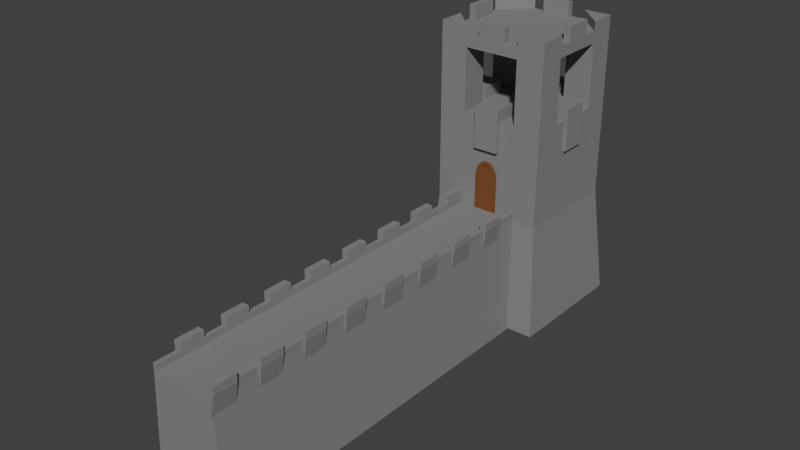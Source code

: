 # Source: wall.blend  (saved by Blender 2.76.0; exported with 4.5.12 LTS)
import bpy
from mathutils import Matrix  # noqa: F401  (used for matrix-valued properties, if any)

bpy.ops.wm.read_factory_settings(use_empty=True)
scene = bpy.context.scene
scene.name = 'Scene'

# ---- collections
col_collection_1 = bpy.data.collections.new('Collection 1'); scene.collection.children.link(col_collection_1)

# ---- materials (node trees are filled in below, after node groups)
mat_material_002 = bpy.data.materials.new('Material.002')
mat_material_002.alpha_threshold = 0.0
mat_material_002.diffuse_color = (0.2529, 0.2529, 0.2529, 1.0)
mat_material_002.roughness = 0.5
mat_material_002.line_color = (0.0, 0.0, 0.0, 1.0)
mat_wood_001 = bpy.data.materials.new('Wood.001')
mat_wood_001.alpha_threshold = 0.0
mat_wood_001.diffuse_color = (0.214, 0.07464, 0.02496, 1.0)
mat_wood_001.roughness = 0.5

# ---- node groups
ng_auto_smooth = bpy.data.node_groups.new('Auto Smooth', 'GeometryNodeTree')
_s = ng_auto_smooth.interface.new_socket(name='Geometry', in_out='OUTPUT', socket_type='NodeSocketGeometry')
_s = ng_auto_smooth.interface.new_socket(name='Geometry', in_out='INPUT', socket_type='NodeSocketGeometry')
_s = ng_auto_smooth.interface.new_socket(name='Angle', in_out='INPUT', socket_type='NodeSocketFloat')
_s.subtype = 'ANGLE'
_s.min_value = 0.0
_s.max_value = 3.142
ng_auto_smooth.is_modifier = True
_N = ng_auto_smooth.nodes; _L = ng_auto_smooth.links
n0 = _N.new('NodeGroupOutput'); n0.name = 'Group Output'; n0.location = (480, -100)
n1 = _N.new('NodeGroupInput'); n1.name = 'Group Input'; n1.location = (-420, -300)
n2 = _N.new('NodeGroupInput'); n2.name = 'Group Input.001'; n2.location = (-60, -100)
n3 = _N.new('GeometryNodeSetShadeSmooth'); n3.name = 'Set Shade Smooth'; n3.location = (120, -100)
n3.domain = 'EDGE'
n4 = _N.new('GeometryNodeSetShadeSmooth'); n4.name = 'Set Shade Smooth.001'; n4.location = (300, -100)
n5 = _N.new('GeometryNodeInputMeshEdgeAngle'); n5.name = 'Edge Angle'; n5.location = (-420, -220)
n6 = _N.new('GeometryNodeInputEdgeSmooth'); n6.name = 'Is Edge Smooth'; n6.location = (-60, -160)
n7 = _N.new('GeometryNodeInputShadeSmooth'); n7.name = 'Is Face Smooth'; n7.location = (-240, -340)
n8 = _N.new('FunctionNodeBooleanMath'); n8.name = 'Boolean Math'; n8.location = (-60, -220)
n9 = _N.new('FunctionNodeCompare'); n9.name = 'Compare'; n9.location = (-240, -180)
n9.operation = 'LESS_EQUAL'
_L.new(n5.outputs[0], n9.inputs[0])
_L.new(n4.outputs[0], n0.inputs[0])
_L.new(n1.outputs[1], n9.inputs[1])
_L.new(n9.outputs[0], n8.inputs[0])
_L.new(n7.outputs[0], n8.inputs[1])
_L.new(n2.outputs[0], n3.inputs[0])
_L.new(n6.outputs[0], n3.inputs[1])
_L.new(n3.outputs[0], n4.inputs[0])
_L.new(n8.outputs[0], n3.inputs[2])
n0.is_active_output = True

# ---- material node trees

# ---- world
world_world = bpy.data.worlds.new('World'); scene.world = world_world
world_world.color = (0.05088, 0.05088, 0.05088)
world_world.use_sun_shadow = False
world_world.sun_shadow_jitter_overblur = 0.0
world_world.cycles.sampling_method = 'MANUAL'
world_world.cycles.sample_map_resolution = 256

# ---- meshes
me_cube_006 = bpy.data.meshes.new('Cube.006')
me_cube_006.from_pydata([(1.201, 1.0, -1.0), (1.201, -1.0, -1.0), (-1.201, -1.0, -1.0), (-1.201, 1.0, -1.0), (1.0, 1.0, 1.0), (1.0, -1.0, 1.0), (-1.0, -1.0, 1.0), (-1.0, 1.0, 1.0), (1.0, -5.364e-07, 1.0), (2.384e-07, 1.0, 1.0), (-5.364e-07, -1.0, 1.0), (-1.0, 1.788e-07, 1.0), (1.0, -0.5, 1.0), (-0.5, 1.0, 1.0), (-0.5, -1.0, 1.0), (-1.0, 0.5, 1.0), (1.0, 0.5, 1.0), (0.5, 1.0, 1.0), (0.5, -1.0, 1.0), (-1.0, -0.5, 1.0), (1.0, 0.875, 0.7), (1.0, -0.5, 0.7), (1.1, -0.75, 1.231), (1.0, -1.0, 1.106), (1.0, -0.75, 1.231), (1.0, -0.75, 1.0), (-0.75, 1.0, 1.0), (-0.75, -1.0, 1.0), (-1.0, 0.75, 1.0), (1.0, 0.25, 1.0), (0.25, 1.0, 1.0), (0.25, -1.0, 1.0), (-1.0, -0.25, 1.0), (0.75, -4.47e-07, 1.0), (1.0, -0.25, 1.0), (-0.25, 1.0, 1.0), (-0.25, -1.0, 1.0), (-1.0, 0.25, 1.0), (1.0, 0.75, 1.0), (0.75, 1.0, 1.0), (0.75, -1.0, 1.0), (-1.0, -0.75, 1.0), (1.1, 0.75, 1.231), (1.1, -5.364e-07, 1.106), (1.1, -0.625, 1.231), (1.0, -0.125, 1.0), (1.1, 0.125, 1.106), (1.0, 0.375, 1.106), (1.1, 0.875, 1.231), (1.0, 0.625, 1.106), (1.0, 0.125, 1.106), (1.1, -1.0, 1.106), (1.1, 0.5, 1.106), (1.0, 0.125, 0.7), (1.0, -0.25, 1.231), (1.0, -0.5, 1.0), (1.0, -0.5, 1.231), (1.0, -1.0, 1.0), (1.0, -1.0, 1.231), (1.0, -1.0, 0.7), (1.0, -0.125, 1.106), (1.0, 0.375, 0.7), (1.0, -0.875, 1.0), (-0.875, 1.0, 1.0), (-0.875, -1.0, 1.0), (-1.0, 0.875, 1.0), (1.0, 0.125, 1.0), (0.125, 1.0, 1.0), (0.125, -1.0, 1.0), (-1.0, -0.125, 1.0), (0.875, -4.917e-07, 1.0), (1.0, -0.375, 1.0), (-0.375, 1.0, 1.0), (-0.375, -1.0, 1.0), (-1.0, 0.375, 1.0), (1.0, 0.625, 1.0), (0.625, 1.0, 1.0), (0.625, -1.0, 1.0), (-1.0, -0.625, 1.0), (1.1, 0.5, 1.231), (1.1, 0.375, 1.231), (1.1, 0.875, 1.106), (1.0, 0.5, 1.106), (1.1, 0.25, 1.106), (1.0, 0.25, 1.106), (1.1, -0.125, 1.231), (1.0, -0.25, 1.106), (0.875, 0.5, 1.0), (1.1, -0.875, 1.106), (0.875, -0.5, 1.0), (1.0, -0.625, 1.0), (-0.625, 1.0, 1.0), (-0.625, -1.0, 1.0), (-1.0, 0.625, 1.0), (1.0, 0.375, 1.0), (0.375, 1.0, 1.0), (0.375, -1.0, 1.0), (-1.0, -0.375, 1.0), (1.1, -0.75, 1.106), (1.0, -0.75, 0.7), (1.0, -0.125, 1.0), (-0.125, 1.0, 1.0), (-0.125, -1.0, 1.0), (-1.0, 0.125, 1.0), (1.0, 0.875, 1.0), (0.875, 1.0, 1.0), (0.875, -1.0, 1.0), (-1.0, -0.875, 1.0), (1.1, -5.364e-07, 1.231), (-0.875, 1.341e-07, 1.0), (1.0, -0.625, 1.231), (1.0, 0.375, 1.0), (1.0, 0.375, 1.231), (-0.875, 0.5, 1.0), (1.1, -0.625, 1.106), (1.0, -0.25, 1.0), (1.0, -0.375, 1.106), (1.0, -0.625, 0.7), (1.0, -5.364e-07, 0.7), (-0.875, -0.5, 1.0), (1.0, 0.5, 0.7), (1.1, 0.75, 1.106), (1.0, -0.125, 0.7), (-0.875, -0.25, 1.0), (1.1, 0.625, 1.106), (0.875, -0.25, 1.0), (0.875, -0.75, 1.0), (1.1, 0.125, 1.231), (1.0, 0.125, 1.231), (1.0, -0.875, 1.231), (1.1, -0.375, 1.106), (1.0, -0.625, 1.0), (1.0, 0.125, 1.0), (0.875, 0.75, 1.0), (1.0, 0.25, 1.0), (0.75, 0.125, 1.0), (1.0, -5.364e-07, 1.106), (0.875, 0.25, 1.0), (1.1, -0.25, 1.231), (1.0, -0.375, 1.0), (1.0, -0.875, 1.0), (1.0, 0.625, 1.0), (-0.875, 0.75, 1.0), (1.0, -0.125, 1.231), (1.0, -0.75, 1.106), (1.0, 0.875, 1.231), (1.0, -0.625, 1.106), (1.0, -0.375, 0.7), (1.1, -1.0, 1.231), (1.1, -0.5, 1.231), (1.0, -0.375, 1.231), (1.0, 0.75, 1.0), (1.0, 0.625, 1.231), (-0.875, 0.25, 1.0), (1.0, 0.625, 0.7), (1.0, -0.875, 0.7), (-0.875, -0.75, 1.0), (-0.875, -0.625, 1.0), (1.1, -0.5, 1.106), (1.0, 0.75, 0.7), (-0.875, 0.375, 1.0), (1.0, -0.5, 1.106), (1.1, -0.25, 1.106), (1.1, -0.875, 1.231), (1.0, 0.25, 0.7), (1.0, 0.875, 1.0), (1.0, -5.364e-07, 1.231), (1.1, -0.375, 1.231), (-0.875, 0.875, 1.0), (1.0, -5.364e-07, 1.0), (1.0, -0.75, 1.0), (1.0, 0.5, 1.231), (0.875, 0.375, 1.0), (0.875, 0.125, 1.0), (1.0, 0.5, 1.0), (0.875, 0.875, 1.0), (0.875, 0.625, 1.0), (1.0, 0.75, 1.231), (1.0, -0.875, 1.106), (1.0, 0.25, 1.231), (0.875, -0.625, 1.0), (0.875, -0.875, 1.0), (1.0, -0.25, 0.7), (0.875, -0.125, 1.0), (0.875, -0.375, 1.0), (-0.875, -0.125, 1.0), (1.1, 0.625, 1.231), (-0.875, -0.375, 1.0), (1.1, 0.25, 1.231), (1.0, 0.875, 1.106), (1.1, 0.375, 1.106), (-0.875, 0.625, 1.0), (1.0, 0.75, 1.106), (1.1, -0.125, 1.106), (-0.875, 0.125, 1.0), (-0.875, -0.875, 1.0), (1.0, -0.875, 1.106), (1.0, -1.0, 1.106), (-0.875, 1.0, 1.106), (-1.0, 1.0, 1.106), (-0.875, -1.0, 1.106), (-1.0, -1.0, 1.106), (-1.0, 0.875, 1.106), (1.0, 0.125, 1.106), (1.0, -5.364e-07, 1.106), (-1.0, -0.125, 1.106), (-1.0, 1.788e-07, 1.106), (0.875, -4.917e-07, 1.106), (1.0, -0.375, 1.106), (1.0, -0.5, 1.106), (-1.0, 0.375, 1.106), (-1.0, 0.5, 1.106), (1.0, 0.625, 1.106), (1.0, 0.5, 1.106), (-1.0, -0.625, 1.106), (-1.0, -0.5, 1.106), (0.875, 0.5, 1.106), (0.875, -0.5, 1.106), (1.0, -0.625, 1.106), (1.0, -0.75, 1.106), (-1.0, 0.625, 1.106), (-1.0, 0.75, 1.106), (1.0, 0.375, 1.106), (1.0, 0.25, 1.106), (-1.0, -0.375, 1.106), (-1.0, -0.25, 1.106), (1.0, -0.125, 1.106), (1.0, -0.25, 1.106), (-1.0, 0.125, 1.106), (-1.0, 0.25, 1.106), (1.0, 0.875, 1.106), (1.0, 0.75, 1.106), (-1.0, -0.875, 1.106), (-1.0, -0.75, 1.106), (0.875, -0.25, 1.106), (0.875, -0.75, 1.106), (0.875, 0.75, 1.106), (0.875, 0.25, 1.106), (1.0, 1.0, 1.106), (0.875, 1.0, 1.106), (0.875, -1.0, 1.106), (-0.875, 1.341e-07, 1.106), (-0.875, 0.5, 1.106), (-0.875, -0.5, 1.106), (-0.875, -0.25, 1.106), (-0.875, 0.75, 1.106), (-0.875, 0.25, 1.106), (-0.875, -0.75, 1.106), (-0.875, -0.625, 1.106), (-0.875, 0.375, 1.106), (-0.875, 0.875, 1.106), (0.875, 0.375, 1.106), (0.875, 0.125, 1.106), (0.875, 0.875, 1.106), (0.875, 0.625, 1.106), (0.875, -0.625, 1.106), (0.875, -0.875, 1.106), (0.875, -0.125, 1.106), (0.875, -0.375, 1.106), (-0.875, -0.125, 1.106), (-0.875, -0.375, 1.106), (-0.875, 0.625, 1.106), (-0.875, 0.125, 1.106), (-0.875, -0.875, 1.106), (1.0, -0.875, 1.231), (1.0, -1.0, 1.231), (-0.875, 1.0, 1.231), (-1.0, 1.0, 1.231), (-1.0, 0.875, 1.231), (1.0, 0.125, 1.231), (1.0, -5.364e-07, 1.231), (-1.0, -0.125, 1.231), (-1.0, 1.788e-07, 1.231), (0.875, -4.917e-07, 1.231), (1.0, -0.375, 1.231), (1.0, -0.5, 1.231), (-1.0, 0.375, 1.231), (-1.0, 0.5, 1.231), (1.0, 0.625, 1.231), (1.0, 0.5, 1.231), (-1.0, -0.625, 1.231), (-1.0, -0.5, 1.231), (0.875, 0.5, 1.231), (0.875, -0.5, 1.231), (1.0, -0.625, 1.231), (1.0, -0.75, 1.231), (-1.0, 0.625, 1.231), (-1.0, 0.75, 1.231), (1.0, 0.375, 1.231), (1.0, 0.25, 1.231), (-1.0, -0.375, 1.231), (-1.0, -0.25, 1.231), (1.0, -0.125, 1.231), (1.0, -0.25, 1.231), (-1.0, 0.125, 1.231), (-1.0, 0.25, 1.231), (1.0, 0.875, 1.231), (1.0, 0.75, 1.231), (-1.0, -0.875, 1.231), (-1.0, -0.75, 1.231), (0.875, -0.25, 1.231), (0.875, -0.75, 1.231), (0.875, 0.75, 1.231), (0.875, 0.25, 1.231), (0.875, -1.0, 1.231), (-0.875, 1.341e-07, 1.231), (-0.875, 0.5, 1.231), (-0.875, -0.5, 1.231), (-0.875, -0.25, 1.231), (-0.875, 0.75, 1.231), (-0.875, 0.25, 1.231), (-0.875, -0.75, 1.231), (-0.875, -0.625, 1.231), (-0.875, 0.375, 1.231), (-0.875, 0.875, 1.231), (0.875, 0.375, 1.231), (0.875, 0.125, 1.231), (0.875, 0.875, 1.231), (0.875, 0.625, 1.231), (0.875, -0.625, 1.231), (0.875, -0.875, 1.231), (0.875, -0.125, 1.231), (0.875, -0.375, 1.231), (-0.875, -0.125, 1.231), (-0.875, -0.375, 1.231), (-0.875, 0.625, 1.231), (-0.875, 0.125, 1.231), (-0.875, -0.875, 1.231), (-1.0, 0.875, 0.7), (-1.0, 1.0, 0.7), (-1.0, -0.125, 0.7), (-1.0, 1.788e-07, 0.7), (-1.0, 0.375, 0.7), (-1.0, 0.5, 0.7), (-1.0, -0.625, 0.7), (-1.0, -0.5, 0.7), (-1.0, 0.625, 0.7), (-1.0, 0.75, 0.7), (-1.0, -0.375, 0.7), (-1.0, -0.25, 0.7), (-1.0, 0.125, 0.7), (-1.0, 0.25, 0.7), (-1.0, -0.875, 0.7), (-1.0, -0.75, 0.7), (-1.1, 0.625, 1.106), (-1.1, 0.875, 1.106), (-1.1, 0.75, 1.106), (-1.1, 0.125, 1.106), (-1.1, 1.788e-07, 1.106), (-1.1, 0.5, 1.106), (-1.1, 0.375, 1.106), (-1.1, -0.625, 1.106), (-1.1, -0.5, 1.106), (-1.1, -0.875, 1.106), (-1.1, -0.25, 1.106), (-1.1, -0.125, 1.106), (-1.1, -0.375, 1.106), (-1.1, 1.0, 1.106), (-1.1, 0.25, 1.106), (-1.1, -0.75, 1.106), (-1.1, 0.875, 1.231), (-1.1, 1.0, 1.231), (-1.1, -0.125, 1.231), (-1.1, 1.788e-07, 1.231), (-1.1, 0.375, 1.231), (-1.1, 0.5, 1.231), (-1.1, -0.625, 1.231), (-1.1, -0.5, 1.231), (-1.1, 0.625, 1.231), (-1.1, 0.75, 1.231), (-1.1, -0.375, 1.231), (-1.1, -0.25, 1.231), (-1.1, 0.125, 1.231), (-1.1, 0.25, 1.231), (-1.1, -0.875, 1.231), (-1.1, -0.75, 1.231)], [], [(0, 1, 2, 3), (180, 126, 235, 301, 319, 255), (0, 4, 104, 38, 75, 16, 94, 29, 66, 8, 100, 34, 71, 12, 90, 25, 62, 5, 1), (1, 5, 106, 40, 77, 18, 96, 31, 68, 10, 102, 36, 73, 14, 92, 27, 64, 6, 2), (2, 6, 107, 41, 78, 19, 97, 32, 69, 11, 103, 37, 74, 15, 93, 28, 65, 7, 3), (4, 0, 3, 7, 63, 26, 91, 13, 72, 35, 101, 9, 67, 30, 95, 17, 76, 39, 105), (123, 185, 259, 244), (105, 175, 253, 239), (189, 145, 48, 81, 20, 165), (218, 284, 110, 146), (295, 229, 37, 341, 358, 373), (82, 174, 120, 52), (107, 232, 298, 374, 353, 342), (21, 147, 130, 167, 149, 158), (25, 90, 131, 170), (99, 117, 114, 44, 22, 98), (173, 135, 33, 70), (171, 82, 52, 79), (118, 53, 46, 127, 108, 43), (231, 38, 151, 192), (289, 223, 84, 179), (146, 110, 44, 114, 117, 131), (81, 48, 42, 121, 159, 20), (136, 169, 118, 43, 108, 166), (69, 32, 225, 205), (89, 180, 255, 217), (107, 6, 201, 232), (60, 143, 85, 193, 122, 45), (59, 155, 88, 163, 148, 51), (142, 168, 250, 245), (214, 280, 366, 351, 334, 78), (177, 192, 121, 42), (47, 112, 80, 190, 61, 111), (311, 299, 375, 374, 298, 327), (174, 141, 154, 120), (115, 45, 122, 182), (38, 104, 165, 151), (56, 161, 55, 21, 158, 149), (50, 128, 127, 46, 53, 132), (299, 233, 41, 343, 359, 375), (168, 63, 198, 266, 314, 250), (219, 25, 170, 144), (285, 219, 144, 24), (230, 296, 145, 189), (49, 152, 186, 124, 154, 141), (164, 61, 190, 80, 188, 83), (151, 165, 20, 159), (220, 286, 368, 344, 336, 93), (184, 89, 217, 283, 322, 258), (54, 86, 115, 182, 162, 138), (113, 191, 261, 242), (62, 196, 178, 140), (5, 62, 140, 57), (275, 209, 161, 56), (8, 66, 132, 169), (4, 105, 239, 238), (213, 16, 174, 82), (66, 29, 223, 203), (157, 119, 243, 307, 312, 248), (100, 226, 60, 45), (116, 150, 167, 130, 147, 139), (57, 140, 155, 59), (182, 122, 193, 85, 138, 162), (270, 166, 108, 127, 128, 269, 316, 273), (134, 111, 61, 164), (169, 132, 53, 118), (192, 151, 159, 121), (288, 315, 303, 289, 179, 188, 80, 112), (104, 4, 238, 230), (29, 94, 111, 134), (65, 28, 221, 202), (64, 195, 263, 200), (103, 11, 206, 228), (178, 129, 163, 88, 155, 140), (137, 173, 252, 237), (196, 264, 129, 178), (172, 137, 237, 303, 315, 251), (120, 154, 124, 186, 79, 52), (24, 144, 170, 99, 98, 22), (297, 231, 192, 177), (62, 25, 219, 196), (170, 131, 117, 99), (100, 8, 204, 226), (223, 29, 134, 84), (263, 232, 201, 200), (262, 228, 206, 241), (261, 220, 211, 242), (260, 224, 215, 243), (259, 205, 225, 244), (250, 202, 221, 245), (249, 210, 229, 246), (248, 214, 233, 247), (237, 223, 289, 303), (196, 256, 320, 264), (236, 231, 297, 302), (247, 233, 299, 311), (213, 216, 251, 222), (235, 219, 285, 301), (223, 237, 252, 203), (246, 229, 295, 310), (238, 239, 253, 230), (204, 8, 169, 136), (231, 236, 254, 212), (234, 227, 293, 300), (209, 217, 255, 218), (245, 221, 287, 309), (219, 235, 256, 196), (218, 255, 319, 284), (204, 207, 257, 226), (104, 230, 189, 165), (227, 234, 258, 208), (244, 225, 291, 308), (208, 274, 150, 116), (243, 215, 281, 307), (265, 197, 23, 58), (232, 263, 327, 298), (194, 153, 246, 310, 326, 262), (126, 181, 256, 235), (71, 34, 227, 208), (175, 133, 236, 302, 317, 253), (156, 157, 248, 247), (16, 75, 141, 174), (133, 176, 254, 236), (90, 12, 209, 218), (187, 123, 244, 308, 324, 260), (63, 7, 199, 198), (74, 37, 229, 210), (6, 64, 200, 201), (7, 65, 328, 329), (75, 38, 231, 212), (195, 156, 247, 311, 327, 263), (93, 15, 211, 220), (109, 194, 262, 241), (179, 84, 83, 188), (94, 16, 213, 222), (173, 70, 207, 273, 316, 252), (160, 113, 242, 306, 313, 249), (70, 183, 257, 207), (78, 41, 233, 214), (181, 106, 240, 304, 320, 256), (19, 78, 334, 335), (97, 19, 215, 224), (119, 187, 260, 243), (183, 125, 234, 300, 321, 257), (176, 87, 216, 282, 318, 254), (185, 109, 241, 305, 323, 259), (153, 160, 249, 246), (125, 184, 258, 234), (87, 172, 251, 216), (191, 142, 245, 309, 325, 261), (24, 22, 44, 110, 284, 319, 301, 285), (267, 199, 7, 329, 357, 361), (309, 287, 369, 368, 286, 325), (177, 42, 48, 145, 296, 317, 302, 297), (58, 148, 163, 129, 264, 320, 304, 265), (56, 149, 167, 150, 274, 322, 283, 275), (308, 291, 371, 370, 290, 324), (293, 54, 138, 85, 143, 292, 321, 300), (305, 272, 363, 362, 271, 323), (266, 267, 361, 360, 268, 314), (277, 365, 364, 276, 313, 306), (307, 281, 367, 366, 280, 312), (209, 12, 55, 161), (214, 248, 312, 280), (279, 213, 82, 171), (226, 257, 321, 292), (198, 199, 267, 266), (310, 295, 373, 372, 294, 326), (210, 249, 313, 276), (197, 5, 57, 23), (208, 258, 322, 274), (55, 139, 147, 21), (84, 134, 164, 83), (202, 250, 314, 268), (207, 204, 270, 273), (205, 259, 323, 271), (66, 203, 50, 132), (71, 208, 116, 139), (12, 71, 139, 55), (222, 251, 315, 288), (212, 278, 152, 49), (224, 260, 324, 290), (75, 212, 49, 141), (216, 213, 279, 282), (203, 252, 316, 269), (217, 209, 275, 283), (220, 261, 325, 286), (293, 227, 86, 54), (94, 222, 47, 111), (90, 218, 146, 131), (171, 79, 186, 152, 278, 318, 282, 279), (230, 253, 317, 296), (227, 34, 115, 86), (228, 262, 326, 294), (270, 204, 136, 166), (226, 292, 143, 60), (241, 206, 272, 305), (203, 269, 128, 50), (222, 288, 112, 47), (212, 254, 318, 278), (242, 211, 277, 306), (34, 100, 45, 115), (10, 68, 31, 96, 18, 77, 40, 106, 181, 126, 180, 89, 184, 125, 183, 70, 33, 135, 173, 137, 172, 87, 176, 133, 175, 105, 39, 76, 17, 95, 30, 67, 9, 101, 35, 72, 13, 91, 26, 63, 168, 142, 191, 113, 160, 153, 194, 109, 185, 123, 187, 119, 157, 156, 195, 64, 27, 92, 14, 73, 36, 102), (335, 334, 351, 366, 367, 352), (329, 328, 345, 360, 361, 357), (353, 374, 375, 359, 343, 342), (333, 332, 350, 364, 365, 349), (341, 340, 347, 372, 373, 358), (331, 330, 355, 362, 363, 348), (337, 336, 344, 368, 369, 346), (339, 338, 356, 370, 371, 354), (277, 211, 15, 333, 349, 365), (32, 97, 338, 339), (11, 69, 330, 331), (224, 290, 370, 356, 338, 97), (205, 271, 362, 355, 330, 69), (103, 228, 294, 372, 347, 340), (210, 276, 364, 350, 332, 74), (215, 19, 335, 352, 367, 281), (37, 103, 340, 341), (225, 32, 339, 354, 371, 291), (287, 221, 28, 337, 346, 369), (272, 206, 11, 331, 348, 363), (202, 268, 360, 345, 328, 65), (15, 74, 332, 333), (41, 107, 342, 343), (28, 93, 336, 337), (23, 57, 59, 51, 148, 58), (106, 5, 197, 265, 304, 240)])
me_cube_006.materials.append(mat_material_002)
me_cube_006.use_remesh_preserve_volume = False
me_cube_006.use_remesh_preserve_attributes = False
me_cube_006.use_mirror_vertex_groups = False
me_cube_006.update()
me_cube_007 = bpy.data.meshes.new('Cube.007')
me_cube_007.from_pydata([(-1.177, -1.177, -1.0), (-1.0, -1.0, 1.0), (-1.177, 1.177, -1.0), (-1.0, 1.0, 1.0), (1.177, -1.177, -1.0), (1.0, -1.0, 1.0), (1.177, 1.177, -1.0), (1.0, 1.0, 1.0), (-1.0, -1.0, 2.715), (-1.0, 1.0, 2.715), (1.0, 1.0, 2.715), (1.0, -1.0, 2.715), (-1.0, 0.0, 2.715), (0.0, 1.0, 2.715), (1.0, 0.0, 2.715), (0.0, -1.0, 2.715), (-1.0, 0.5, 2.715), (0.5, 1.0, 2.715), (1.0, -0.4714, 2.715), (-0.5, -1.0, 2.715), (-1.0, -0.5, 2.715), (-0.5, 1.0, 2.715), (1.0, 0.5286, 2.715), (0.5, -1.0, 2.715), (0.5, 0.5, 2.715), (0.5, -0.5, 2.715), (-0.5, -0.5, 2.715), (-0.5, 0.5, 2.715), (-1.0, 0.5, 3.86), (-1.0, 1.0, 3.86), (0.5, 1.0, 3.86), (1.0, 1.0, 3.86), (1.0, -0.5, 3.86), (1.0, -1.0, 3.86), (-0.5, -1.0, 3.86), (-1.0, -1.0, 3.86), (-1.0, -0.5, 3.86), (-0.5, 1.0, 3.86), (1.0, 0.5, 3.86), (0.5, -1.0, 3.86), (0.5, 0.5, 3.86), (0.5, -0.5, 3.86), (-0.5, -0.5, 3.86), (-0.5, 0.5, 3.86), (0.5, 0.5, 4.07), (-0.5, 0.5, 4.07), (1.0, 0.5, 4.07), (1.0, -0.5, 4.07), (0.5, -1.0, 4.07), (-0.5, -1.0, 4.07), (0.5, 1.0, 4.07), (-0.5, 1.0, 4.07), (-1.0, -0.5, 4.07), (-1.0, 0.5, 4.07), (0.5, -0.5, 4.07), (-0.5, -0.5, 4.07), (-1.0, 1.0, 4.07), (1.0, 1.0, 4.07), (1.0, -1.0, 4.07), (-1.0, -1.0, 4.07), (-1.0, -0.25, 2.715), (1.0, 0.25, 2.715), (0.25, -1.0, 2.715), (-1.0, 0.25, 2.715), (0.25, 1.0, 2.715), (-0.25, -1.0, 2.715), (0.0, 0.5, 4.07), (0.0, 1.0, 4.07), (-0.25, 0.5, 4.07), (-0.25, 1.0, 4.07), (0.25, 0.5, 4.07), (0.25, 1.0, 4.07), (0.0, 0.875, 4.07), (-0.25, 0.875, 4.07), (0.25, 0.875, 4.07), (-1.0, 0.0, 4.07), (-0.5, 0.0, 4.07), (-1.0, 0.25, 4.07), (-0.5, 0.25, 4.07), (-1.0, -0.25, 4.07), (-0.5, -0.25, 4.07), (-0.875, 0.0, 4.07), (-0.875, -0.25, 4.07), (-0.875, 0.25, 4.07), (0.0, -1.0, 4.07), (0.0, -0.5, 4.07), (-0.25, -1.0, 4.07), (-0.25, -0.5, 4.07), (0.25, -1.0, 4.07), (0.25, -0.5, 4.07), (0.0, -0.875, 4.07), (0.25, -0.875, 4.07), (-0.25, -0.875, 4.07), (1.0, 0.0, 4.07), (0.5, 0.0, 4.07), (1.0, -0.25, 4.07), (0.5, -0.25, 4.07), (1.0, 0.25, 4.07), (0.5, 0.25, 4.07), (0.875, 0.0, 4.07), (0.875, 0.25, 4.07), (0.875, -0.25, 4.07), (0.25, 1.0, 4.329), (0.0, 1.0, 4.329), (-0.25, 1.0, 4.329), (0.0, 0.875, 4.329), (-0.25, 0.875, 4.329), (0.25, 0.875, 4.329), (-1.0, -0.25, 4.329), (-1.0, 0.0, 4.329), (-1.0, 0.25, 4.329), (-0.875, 0.0, 4.329), (-0.875, -0.25, 4.329), (-0.875, 0.25, 4.329), (0.25, -1.0, 4.329), (0.0, -1.0, 4.329), (-0.25, -1.0, 4.329), (0.0, -0.875, 4.329), (0.25, -0.875, 4.329), (-0.25, -0.875, 4.329), (1.0, 0.25, 4.329), (1.0, 0.0, 4.329), (1.0, -0.25, 4.329), (0.875, 0.0, 4.329), (0.875, 0.25, 4.329), (0.875, -0.25, 4.329), (-1.0, 0.5, 4.231), (-1.0, 1.0, 4.231), (0.5, 1.0, 4.231), (1.0, 1.0, 4.231), (1.0, -0.5, 4.231), (1.0, -1.0, 4.231), (-0.5, -1.0, 4.231), (-1.0, -1.0, 4.231), (-1.0, -0.5, 4.231), (-0.5, 1.0, 4.231), (1.0, 0.5, 4.231), (0.5, -1.0, 4.231), (0.6056, -0.2472, 2.176), (0.6056, -0.2472, 2.94), (0.6056, 0.2084, 2.176), (0.6056, 0.2084, 2.94), (1.061, -0.2472, 2.176), (1.061, -0.2472, 2.94), (1.061, 0.2084, 2.176), (1.061, 0.2084, 2.94), (-0.2278, 0.5862, 2.176), (-0.2278, 0.5862, 2.94), (-0.2278, 1.042, 2.176), (-0.2278, 1.042, 2.94), (0.2278, 0.5862, 2.176), (0.2278, 0.5862, 2.94), (0.2278, 1.042, 2.176), (0.2278, 1.042, 2.94), (-0.2278, -1.081, 2.176), (-0.2278, -1.081, 2.94), (-0.2278, -0.625, 2.176), (-0.2278, -0.625, 2.94), (0.2278, -1.081, 2.176), (0.2278, -1.081, 2.94), (0.2278, -0.625, 2.176), (0.2278, -0.625, 2.94), (-1.061, -0.2472, 2.176), (-1.061, -0.2472, 2.94), (-1.061, 0.2084, 2.176), (-1.061, 0.2084, 2.94), (-0.6056, -0.2472, 2.176), (-0.6056, -0.2472, 2.94), (-0.6056, 0.2084, 2.176), (-0.6056, 0.2084, 2.94)], [], [(1, 3, 2, 0), (3, 7, 6, 2), (7, 5, 4, 6), (5, 1, 0, 4), (0, 2, 6, 4), (7, 3, 9, 21, 13, 64, 17, 10), (26, 20, 36, 42), (5, 7, 10, 22, 61, 14, 18, 11), (3, 1, 8, 20, 60, 12, 63, 16, 9), (1, 5, 11, 23, 62, 15, 65, 19, 8), (30, 50, 57, 31, 10, 17), (28, 53, 56, 29, 9, 16), (27, 21, 37, 43), (36, 28, 53, 77, 75, 79, 52), (11, 18, 32, 47, 58, 33), (35, 59, 52, 36, 20, 8), (33, 58, 48, 39, 23, 11), (39, 34, 49, 86, 84, 88, 48), (29, 56, 51, 37, 21, 9), (24, 22, 38, 40), (19, 26, 42, 34), (17, 24, 40, 30), (31, 57, 46, 38, 22, 10), (16, 27, 43, 28), (18, 25, 41, 32), (25, 23, 39, 41), (12, 60, 20, 26, 19, 65, 15, 62, 23, 25, 18, 14, 61, 22, 24, 17, 64, 13, 21, 27, 16, 63), (37, 30, 50, 71, 67, 69, 51), (38, 32, 47, 95, 93, 97, 46), (40, 30, 37, 43), (40, 44, 70, 66, 68, 45, 43), (38, 40, 41, 32), (40, 44, 98, 94, 96, 54, 41), (39, 41, 42, 34), (41, 54, 89, 85, 87, 55, 42), (36, 42, 43, 28), (42, 55, 80, 76, 78, 45, 43), (21, 17, 64, 13), (23, 62, 15, 65, 19), (34, 49, 59, 35, 8, 19), (22, 61, 14, 18), (67, 71, 102, 103, 104, 69), (91, 88, 114, 118), (75, 77, 110, 109, 108, 79), (71, 74, 107, 102), (72, 73, 106, 105), (100, 97, 120, 124), (106, 104, 103, 105), (105, 103, 102, 107), (112, 108, 109, 111), (111, 109, 110, 113), (118, 114, 115, 117), (117, 115, 116, 119), (124, 120, 121, 123), (123, 121, 122, 125), (82, 79, 108, 112), (101, 99, 123, 125), (73, 69, 104, 106), (97, 93, 95, 122, 121, 120), (92, 90, 117, 119), (99, 100, 124, 123), (95, 101, 125, 122), (83, 81, 111, 113), (90, 91, 118, 117), (86, 92, 119, 116), (74, 72, 105, 107), (81, 82, 112, 111), (77, 83, 113, 110), (58, 47, 130, 131), (51, 56, 127, 135), (53, 51, 135, 126), (57, 50, 128, 129), (95, 93, 97, 46, 50, 71, 67, 69, 51, 53, 77, 75, 79, 52, 49, 86, 84, 88, 48, 47), (133, 132, 134), (127, 126, 135), (129, 128, 136), (131, 130, 137), (50, 46, 136, 128), (46, 57, 129, 136), (59, 49, 132, 133), (47, 48, 137, 130), (56, 53, 126, 127), (49, 52, 134, 132), (48, 58, 131, 137), (52, 59, 133, 134), (84, 86, 116, 115, 114, 88), (139, 141, 140, 138), (141, 145, 144, 140), (145, 143, 142, 144), (143, 139, 138, 142), (138, 140, 144, 142), (143, 145, 141, 139), (147, 149, 148, 146), (149, 153, 152, 148), (153, 151, 150, 152), (151, 147, 146, 150), (146, 148, 152, 150), (151, 153, 149, 147), (155, 157, 156, 154), (157, 161, 160, 156), (161, 159, 158, 160), (159, 155, 154, 158), (154, 156, 160, 158), (159, 161, 157, 155), (163, 165, 164, 162), (165, 169, 168, 164), (169, 167, 166, 168), (167, 163, 162, 166), (162, 164, 168, 166), (167, 169, 165, 163)])
me_cube_007.materials.append(mat_material_002)
me_cube_007.use_remesh_preserve_volume = False
me_cube_007.use_remesh_preserve_attributes = False
me_cube_007.use_mirror_vertex_groups = False
me_cube_007.update()
me_cylinder_013 = bpy.data.meshes.new('Cylinder.013')
me_cylinder_013.from_pydata([(1.0, -5.881e-08, -1.2), (1.0, -1.192e-07, 0.0), (0.9239, -0.3827, -1.2), (0.9239, -0.3827, 0.0), (0.7071, -0.7071, -1.2), (0.7071, -0.7071, 0.0), (0.3827, -0.9239, -1.2), (0.3827, -0.9239, 0.0), (1.51e-07, -1.0, -1.2), (1.51e-07, -1.0, 0.0), (-0.3827, -0.9239, -1.2), (-0.3827, -0.9239, 0.0), (-0.7071, -0.7071, -1.2), (-0.7071, -0.7071, 0.0), (-0.9239, -0.3827, -1.2), (-0.9239, -0.3827, 0.0), (-1.0, -3.175e-09, -1.2), (-1.0, -6.357e-08, 0.0), (-1.0, 2.7, -9.815e-08), (-1.0, 2.7, -1.2), (1.0, 2.7, -9.815e-08), (1.0, 2.7, -1.2), (0.7716, 0.0438, -1.2), (0.7716, 0.0438, -7.451e-09), (0.7114, -0.2832, -1.2), (0.7114, -0.2832, -7.451e-09), (0.5445, -0.533, -1.2), (0.5445, -0.533, -7.451e-09), (0.2947, -0.6999, -1.2), (0.2947, -0.6999, -7.451e-09), (1.627e-07, -0.7585, -1.2), (1.627e-07, -0.7585, -7.451e-09), (-0.2947, -0.6999, -1.2), (-0.2947, -0.6999, -7.451e-09), (-0.5445, -0.533, -1.2), (-0.5445, -0.533, -7.451e-09), (-0.7114, -0.2832, -1.2), (-0.7114, -0.2832, -7.451e-09), (-0.7716, 0.0438, -1.2), (-0.7716, 0.0438, -7.451e-09), (-0.77, 2.521, -1.056e-07), (-0.77, 2.521, -1.2), (0.77, 2.521, -1.056e-07), (0.77, 2.521, -1.2), (0.7716, 0.0438, -1.133), (0.7114, -0.2832, -1.133), (0.5445, -0.533, -1.133), (0.2947, -0.6999, -1.133), (1.627e-07, -0.7585, -1.133), (-0.2947, -0.6999, -1.133), (-0.5445, -0.533, -1.133), (-0.7114, -0.2832, -1.133), (-0.7716, 0.0438, -1.133), (-0.77, 2.521, -1.133), (0.77, 2.521, -1.133)], [], [(0, 1, 3, 2), (2, 3, 5, 4), (4, 5, 7, 6), (6, 7, 9, 8), (8, 9, 11, 10), (10, 11, 13, 12), (12, 13, 15, 14), (14, 15, 17, 16), (1, 0, 21, 20), (16, 17, 18, 19), (19, 18, 20, 21), (24, 25, 23, 22), (26, 27, 25, 24), (28, 29, 27, 26), (30, 31, 29, 28), (32, 33, 31, 30), (34, 35, 33, 32), (36, 37, 35, 34), (38, 39, 37, 36), (42, 43, 22, 23), (41, 40, 39, 38), (43, 42, 40, 41), (0, 2, 24, 22), (3, 1, 23, 25), (2, 4, 26, 24), (5, 3, 25, 27), (4, 6, 28, 26), (7, 5, 27, 29), (6, 8, 30, 28), (9, 7, 29, 31), (8, 10, 32, 30), (11, 9, 31, 33), (10, 12, 34, 32), (13, 11, 33, 35), (12, 14, 36, 34), (15, 13, 35, 37), (14, 16, 38, 36), (17, 15, 37, 39), (1, 20, 42, 23), (21, 0, 22, 43), (16, 19, 41, 38), (18, 17, 39, 40), (20, 18, 40, 42), (19, 21, 43, 41), (44, 54, 53, 52, 51, 50, 49, 48, 47, 46, 45)])
me_cylinder_013.polygons.foreach_set('use_smooth', [True] * 45)
_uv = me_cylinder_013.uv_layers.new(name='UVMap')
_uv.uv.foreach_set('vector', [0.7711, 0.8667, 0.9491, 0.8667, 0.9491, 0.9222, 0.7711, 0.9222, 0.7711, 0.9222, 0.9491, 0.9222, 0.9491, 0.9693, 0.7711, 0.9693, 0.3559, 0.7594, 0.5339, 0.7594, 0.5339, 0.8064, 0.3559, 0.8064, 0.3559, 0.8064, 0.5339, 0.8064, 0.5339, 0.8619, 0.3559, 0.8619, 0.3559, 0.8619, 0.5339, 0.8619, 0.5339, 0.9174, 0.3559, 0.9174, 0.3559, 0.9174, 0.5339, 0.9174, 0.5339, 0.9644, 0.3559, 0.9644, 0.5932, 0.4754, 0.7711, 0.4754, 0.7711, 0.5225, 0.5932, 0.5225, 0.5932, 0.5225, 0.7711, 0.5225, 0.7711, 0.578, 0.5932, 0.578, 0.9491, 0.8667, 0.7711, 0.8667, 0.7711, 0.4754, 0.9491, 0.4754, 0.5932, 0.578, 0.7711, 0.578, 0.7711, 0.9693, 0.5932, 0.9693, 0.3559, 0.8261, 0.178, 0.8261, 0.178, 0.5362, 0.3559, 0.5362, 0.822, 0.03611, 1.0, 0.03611, 1.0, 0.08347, 0.822, 0.08347, 0.822, 0.0, 1.0, 0.0, 1.0, 0.03611, 0.822, 0.03611, 0.3024, 1.0, 0.3024, 0.8261, 0.3394, 0.8261, 0.3394, 1.0, 0.2587, 1.0, 0.2587, 0.8261, 0.3024, 0.8261, 0.3024, 1.0, 0.215, 1.0, 0.215, 0.8261, 0.2587, 0.8261, 0.2587, 1.0, 0.178, 1.0, 0.178, 0.8261, 0.215, 0.8261, 0.215, 1.0, 1.768e-08, 0.9427, 0.178, 0.9427, 0.178, 0.9788, 0.0, 0.9788, 1.768e-08, 0.8953, 0.178, 0.8953, 0.178, 0.9427, 1.768e-08, 0.9427, 1.0, 0.4426, 0.822, 0.4426, 0.822, 0.08347, 1.0, 0.08347, 3.536e-08, 0.5362, 0.178, 0.5362, 0.178, 0.8953, 1.768e-08, 0.8953, 0.3559, 0.5362, 0.5339, 0.5362, 0.5339, 0.7594, 0.3559, 0.7594, 0.2966, 0.1449, 0.3079, 0.08947, 0.3394, 0.1039, 0.3305, 0.1513, 0.2853, 0.08947, 0.2966, 0.1449, 0.2627, 0.1513, 0.2538, 0.1039, 0.3079, 0.08947, 0.34, 0.04245, 0.3641, 0.06768, 0.3394, 0.1039, 0.2532, 0.04245, 0.2853, 0.08947, 0.2538, 0.1039, 0.229, 0.06768, 0.34, 0.04245, 0.3881, 0.01103, 0.4012, 0.04349, 0.3641, 0.06768, 0.205, 0.01103, 0.2532, 0.04245, 0.229, 0.06768, 0.192, 0.04349, 0.3881, 0.01103, 0.4449, 0.0, 0.4449, 0.03499, 0.4012, 0.04349, 0.1483, 0.0, 0.205, 0.01103, 0.192, 0.04349, 0.1483, 0.03499, 0.4449, 0.0, 0.5016, 0.01103, 0.4886, 0.04349, 0.4449, 0.03499, 0.09155, 0.01103, 0.1483, 0.0, 0.1483, 0.03499, 0.1046, 0.04349, 0.5016, 0.01103, 0.5498, 0.04245, 0.5256, 0.06768, 0.4886, 0.04349, 0.04344, 0.04245, 0.09155, 0.01103, 0.1046, 0.04349, 0.06755, 0.06768, 0.5498, 0.04245, 0.5819, 0.08947, 0.5504, 0.1039, 0.5256, 0.06768, 0.01129, 0.08947, 0.04344, 0.04245, 0.06755, 0.06768, 0.0428, 0.1039, 0.5819, 0.08947, 0.5932, 0.1449, 0.5593, 0.1513, 0.5504, 0.1039, 0.0, 0.1449, 0.01129, 0.08947, 0.0428, 0.1039, 0.03387, 0.1513, 0.2966, 0.1449, 0.2966, 0.5362, 0.2625, 0.5104, 0.2627, 0.1513, 0.2966, 0.5362, 0.2966, 0.1449, 0.3305, 0.1513, 0.3307, 0.5104, 0.5932, 0.1449, 0.5932, 0.5362, 0.5591, 0.5104, 0.5593, 0.1513, 0.0, 0.5362, 0.0, 0.1449, 0.03387, 0.1513, 0.03411, 0.5104, 0.2966, 0.5362, 0.0, 0.5362, 0.03411, 0.5104, 0.2625, 0.5104, 0.5932, 0.5362, 0.2966, 0.5362, 0.3307, 0.5104, 0.5591, 0.5104, 0.822, 0.1163, 0.8218, 0.4754, 0.5934, 0.4754, 0.5932, 0.1163, 0.6021, 0.06889, 0.6269, 0.03268, 0.6639, 0.008493, 0.7076, 0.0, 0.7513, 0.008493, 0.7884, 0.03268, 0.8131, 0.06889])
me_cylinder_013.materials.append(mat_wood_001)
me_cylinder_013.use_remesh_preserve_volume = False
me_cylinder_013.use_remesh_preserve_attributes = False
me_cylinder_013.use_mirror_vertex_groups = False
me_cylinder_013.update()

# ---- objects
ob_cube_005 = bpy.data.objects.new('Cube.005', me_cube_006)
ob_cube_006 = bpy.data.objects.new('Cube.006', me_cube_007)
ob_cylinder_010 = bpy.data.objects.new('Cylinder.010', me_cylinder_013)

# ---- transforms, parenting, visibility, modifiers, constraints
ob_cube_005.location = (0.0, -3.127, 2.058)
ob_cube_005.scale = (1.122, 6.676, 2.051)
ob_cube_005.lock_rotations_4d = False
ob_cube_005.empty_display_type = 'ARROWS'
ob_cube_005.lineart.crease_threshold = 0.0
ob_cube_006.location = (0.0, 5.528, 2.041)
ob_cube_006.scale = (1.971, 1.971, 1.971)
ob_cube_006.lineart.crease_threshold = 0.0
ob_cylinder_010.location = (0.0, 4.022, 5.4)
ob_cylinder_010.rotation_euler = (-1.571, -0.0, 0.0)
ob_cylinder_010.scale = (0.4032, 0.4845, 0.4434)
ob_cylinder_010.lineart.crease_threshold = 0.0
_m = ob_cylinder_010.modifiers.new('Mirror', 'MIRROR')
_m.use_axis = (False, False, False)
_m = ob_cylinder_010.modifiers.new('Auto Smooth', 'NODES')
_m.node_group = ng_auto_smooth
_gi = [s.identifier for s in ng_auto_smooth.interface.items_tree if s.item_type == 'SOCKET' and s.in_out == 'INPUT']
_m[_gi[1]] = 0.7854  # Angle

# ---- collection membership
col_collection_1.objects.link(ob_cube_005)
col_collection_1.objects.link(ob_cube_006)
col_collection_1.objects.link(ob_cylinder_010)

# ---- scene / render settings (as saved in the file)
scene.frame_start = 1; scene.frame_end = 250; scene.frame_set(1)
scene.render.engine = 'CYCLES'
scene.render.resolution_percentage = 50
scene.render.dither_intensity = 0.0
scene.cycles.use_denoising = False
scene.cycles.samples = 10
scene.cycles.sampling_pattern = 'TABULATED_SOBOL'
scene.cycles.light_sampling_threshold = 0.0
scene.cycles.use_adaptive_sampling = False
scene.cycles.use_light_tree = False
scene.cycles.blur_glossy = 0.0
scene.cycles.pixel_filter_type = 'GAUSSIAN'
scene.cycles.sample_clamp_indirect = 0.0
scene.view_settings.view_transform = 'Standard'
bpy.context.view_layer.update()

# ---- added for rendering (the .blend has no active camera and no usable light): camera, sun
cam_auto = bpy.data.cameras.new('AutoCamera')
cam_auto.lens = 50.0
cam_auto.sensor_width = 36.0
cam_auto.clip_end = 1000.0
ob_auto_camera = bpy.data.objects.new('AutoCamera', cam_auto)
scene.collection.objects.link(ob_auto_camera)
ob_auto_camera.location = (19.5126, -24.3926, 20.9021)
ob_auto_camera.rotation_euler = (1.09748, -7.21219e-08, 0.694738)
scene.camera = ob_auto_camera
light_auto_sun = bpy.data.lights.new('AutoSun', 'SUN')
light_auto_sun.energy = 3.0
light_auto_sun.angle = 0.0523599
ob_auto_sun = bpy.data.objects.new('AutoSun', light_auto_sun)
scene.collection.objects.link(ob_auto_sun)
ob_auto_sun.rotation_euler = (0.872665, 0.174533, 0.523599)
bpy.context.view_layer.update()

